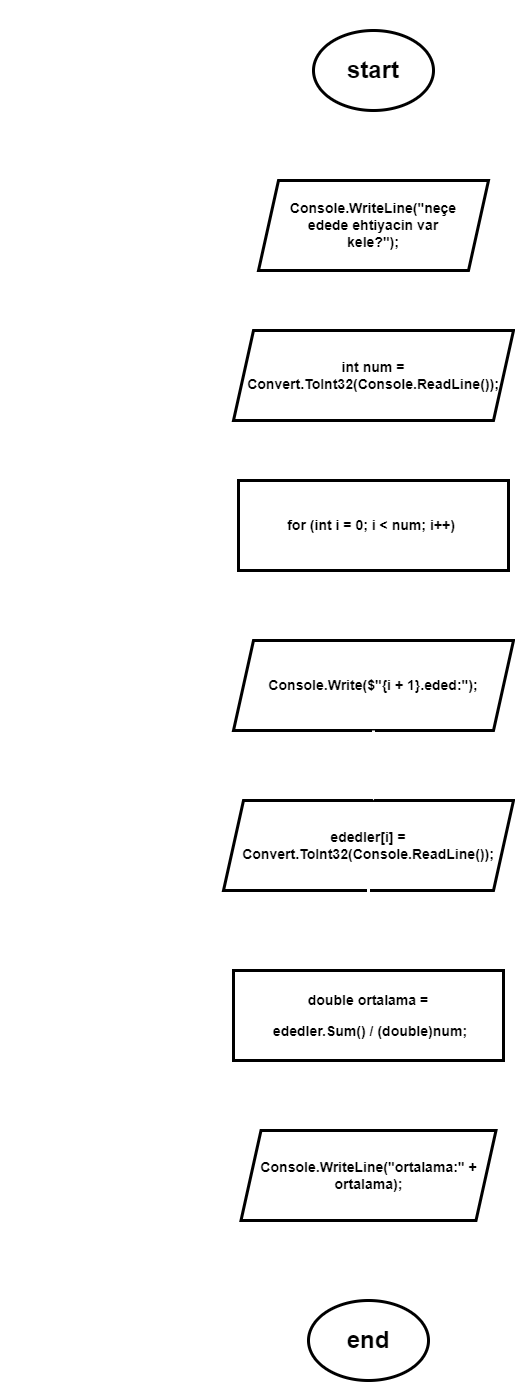

The diagram above was exported from draw.io. Its source (the exported page's mxGraphModel, read from the mxfile embedded in the PNG):
<mxGraphModel dx="873" dy="506" grid="1" gridSize="10" guides="1" tooltips="1" connect="1" arrows="1" fold="1" page="1" pageScale="1" pageWidth="1200" pageHeight="1920" math="0" shadow="0">
  <root>
    <mxCell id="0" />
    <mxCell id="1" parent="0" />
    <mxCell id="o78trZJsRJqybAmW2d19-14" style="edgeStyle=orthogonalEdgeStyle;rounded=0;orthogonalLoop=1;jettySize=auto;html=1;entryX=0.5;entryY=0;entryDx=0;entryDy=0;strokeWidth=3;strokeColor=#FFFFFF;" parent="1" source="o78trZJsRJqybAmW2d19-1" target="o78trZJsRJqybAmW2d19-3" edge="1">
      <mxGeometry relative="1" as="geometry" />
    </mxCell>
    <mxCell id="o78trZJsRJqybAmW2d19-1" value="" style="ellipse;whiteSpace=wrap;html=1;strokeWidth=3;" parent="1" vertex="1">
      <mxGeometry x="540" y="30" width="120" height="80" as="geometry" />
    </mxCell>
    <mxCell id="o78trZJsRJqybAmW2d19-2" value="&lt;h1&gt;start&lt;/h1&gt;" style="text;html=1;strokeColor=none;fillColor=none;align=center;verticalAlign=middle;whiteSpace=wrap;rounded=0;strokeWidth=10;" parent="1" vertex="1">
      <mxGeometry x="550" y="45" width="100" height="50" as="geometry" />
    </mxCell>
    <mxCell id="o78trZJsRJqybAmW2d19-13" style="edgeStyle=orthogonalEdgeStyle;rounded=0;orthogonalLoop=1;jettySize=auto;html=1;exitX=0.5;exitY=1;exitDx=0;exitDy=0;entryX=0.5;entryY=0;entryDx=0;entryDy=0;strokeWidth=3;strokeColor=#FFFFFF;" parent="1" source="o78trZJsRJqybAmW2d19-3" target="o78trZJsRJqybAmW2d19-6" edge="1">
      <mxGeometry relative="1" as="geometry" />
    </mxCell>
    <mxCell id="o78trZJsRJqybAmW2d19-3" value="" style="shape=parallelogram;perimeter=parallelogramPerimeter;whiteSpace=wrap;html=1;fixedSize=1;strokeWidth=3;" parent="1" vertex="1">
      <mxGeometry x="485" y="180" width="230" height="90" as="geometry" />
    </mxCell>
    <mxCell id="o78trZJsRJqybAmW2d19-5" value="&lt;h3&gt;Console.WriteLine(&quot;neçe edede ehtiyacin var kele?&quot;);&lt;/h3&gt;" style="text;html=1;strokeColor=none;fillColor=none;align=center;verticalAlign=middle;whiteSpace=wrap;rounded=0;" parent="1" vertex="1">
      <mxGeometry x="510" y="190" width="180" height="70" as="geometry" />
    </mxCell>
    <mxCell id="o78trZJsRJqybAmW2d19-16" style="edgeStyle=orthogonalEdgeStyle;rounded=0;orthogonalLoop=1;jettySize=auto;html=1;exitX=0.5;exitY=1;exitDx=0;exitDy=0;entryX=0.5;entryY=0;entryDx=0;entryDy=0;strokeWidth=3;strokeColor=#FFFFFF;" parent="1" source="o78trZJsRJqybAmW2d19-6" target="o78trZJsRJqybAmW2d19-15" edge="1">
      <mxGeometry relative="1" as="geometry" />
    </mxCell>
    <mxCell id="o78trZJsRJqybAmW2d19-6" value="" style="shape=parallelogram;perimeter=parallelogramPerimeter;whiteSpace=wrap;html=1;fixedSize=1;strokeWidth=3;" parent="1" vertex="1">
      <mxGeometry x="460" y="330" width="280" height="90" as="geometry" />
    </mxCell>
    <mxCell id="o78trZJsRJqybAmW2d19-10" value="&lt;h3&gt;int num = Convert.ToInt32(Console.ReadLine());&lt;/h3&gt;" style="text;html=1;strokeColor=none;fillColor=none;align=center;verticalAlign=middle;whiteSpace=wrap;rounded=0;" parent="1" vertex="1">
      <mxGeometry x="510" y="340" width="180" height="70" as="geometry" />
    </mxCell>
    <mxCell id="o78trZJsRJqybAmW2d19-19" style="edgeStyle=orthogonalEdgeStyle;rounded=0;orthogonalLoop=1;jettySize=auto;html=1;exitX=0.5;exitY=1;exitDx=0;exitDy=0;entryX=0.5;entryY=0;entryDx=0;entryDy=0;strokeWidth=3;strokeColor=#FFFFFF;" parent="1" source="o78trZJsRJqybAmW2d19-15" target="o78trZJsRJqybAmW2d19-18" edge="1">
      <mxGeometry relative="1" as="geometry" />
    </mxCell>
    <mxCell id="o78trZJsRJqybAmW2d19-15" value="" style="rounded=0;whiteSpace=wrap;html=1;strokeWidth=3;" parent="1" vertex="1">
      <mxGeometry x="465" y="480" width="270" height="90" as="geometry" />
    </mxCell>
    <mxCell id="o78trZJsRJqybAmW2d19-17" value="&lt;h3&gt;for (int i = 0; i &amp;lt; num; i++)&amp;nbsp;&lt;/h3&gt;" style="text;html=1;strokeColor=none;fillColor=none;align=center;verticalAlign=middle;whiteSpace=wrap;rounded=0;" parent="1" vertex="1">
      <mxGeometry x="470" y="490" width="260" height="70" as="geometry" />
    </mxCell>
    <mxCell id="o78trZJsRJqybAmW2d19-18" value="" style="shape=parallelogram;perimeter=parallelogramPerimeter;whiteSpace=wrap;html=1;fixedSize=1;strokeWidth=3;" parent="1" vertex="1">
      <mxGeometry x="460" y="640" width="280" height="90" as="geometry" />
    </mxCell>
    <mxCell id="o78trZJsRJqybAmW2d19-20" value="&lt;h3&gt;Console.Write($&quot;{i + 1}.eded:&quot;);&lt;/h3&gt;" style="text;html=1;strokeColor=none;fillColor=none;align=center;verticalAlign=middle;whiteSpace=wrap;rounded=0;strokeWidth=1;" parent="1" vertex="1">
      <mxGeometry x="480" y="650" width="240" height="70" as="geometry" />
    </mxCell>
    <mxCell id="o78trZJsRJqybAmW2d19-22" value="" style="shape=parallelogram;perimeter=parallelogramPerimeter;whiteSpace=wrap;html=1;fixedSize=1;strokeWidth=3;" parent="1" vertex="1">
      <mxGeometry x="450" y="800" width="290" height="90" as="geometry" />
    </mxCell>
    <mxCell id="o78trZJsRJqybAmW2d19-32" style="edgeStyle=orthogonalEdgeStyle;rounded=0;orthogonalLoop=1;jettySize=auto;html=1;entryX=0.5;entryY=0;entryDx=0;entryDy=0;strokeWidth=3;strokeColor=#FFFFFF;" parent="1" source="o78trZJsRJqybAmW2d19-24" target="o78trZJsRJqybAmW2d19-28" edge="1">
      <mxGeometry relative="1" as="geometry" />
    </mxCell>
    <mxCell id="o78trZJsRJqybAmW2d19-24" value="&lt;h3&gt;ededler[i] = Convert.ToInt32(Console.ReadLine());&lt;/h3&gt;" style="text;html=1;strokeColor=none;fillColor=none;align=center;verticalAlign=middle;whiteSpace=wrap;rounded=0;" parent="1" vertex="1">
      <mxGeometry x="480" y="810" width="230" height="70" as="geometry" />
    </mxCell>
    <mxCell id="o78trZJsRJqybAmW2d19-27" value="" style="endArrow=classic;html=1;rounded=0;exitX=0.5;exitY=1;exitDx=0;exitDy=0;strokeWidth=3;strokeColor=#FFFFFF;" parent="1" source="o78trZJsRJqybAmW2d19-18" edge="1">
      <mxGeometry width="50" height="50" relative="1" as="geometry">
        <mxPoint x="570" y="790" as="sourcePoint" />
        <mxPoint x="600" y="800" as="targetPoint" />
      </mxGeometry>
    </mxCell>
    <mxCell id="o78trZJsRJqybAmW2d19-33" style="edgeStyle=orthogonalEdgeStyle;rounded=0;orthogonalLoop=1;jettySize=auto;html=1;exitX=0.5;exitY=1;exitDx=0;exitDy=0;entryX=0.5;entryY=0;entryDx=0;entryDy=0;strokeWidth=3;strokeColor=#FFFFFF;" parent="1" source="o78trZJsRJqybAmW2d19-28" target="o78trZJsRJqybAmW2d19-31" edge="1">
      <mxGeometry relative="1" as="geometry" />
    </mxCell>
    <mxCell id="o78trZJsRJqybAmW2d19-28" value="&lt;h3&gt;double ortalama =&lt;/h3&gt;&lt;h3&gt;&amp;nbsp;ededler.Sum() / (double)num;&lt;/h3&gt;" style="rounded=0;whiteSpace=wrap;html=1;strokeWidth=3;" parent="1" vertex="1">
      <mxGeometry x="460" y="970" width="270" height="90" as="geometry" />
    </mxCell>
    <mxCell id="o78trZJsRJqybAmW2d19-35" style="edgeStyle=orthogonalEdgeStyle;rounded=0;orthogonalLoop=1;jettySize=auto;html=1;exitX=0.5;exitY=1;exitDx=0;exitDy=0;entryX=0.5;entryY=0;entryDx=0;entryDy=0;strokeWidth=3;strokeColor=#FFFFFF;" parent="1" source="o78trZJsRJqybAmW2d19-31" target="o78trZJsRJqybAmW2d19-34" edge="1">
      <mxGeometry relative="1" as="geometry" />
    </mxCell>
    <mxCell id="o78trZJsRJqybAmW2d19-31" value="&lt;h3&gt;Console.WriteLine(&quot;ortalama:&quot; + ortalama);&lt;/h3&gt;" style="shape=parallelogram;perimeter=parallelogramPerimeter;whiteSpace=wrap;html=1;fixedSize=1;strokeWidth=3;" parent="1" vertex="1">
      <mxGeometry x="467.5" y="1130" width="255" height="90" as="geometry" />
    </mxCell>
    <mxCell id="o78trZJsRJqybAmW2d19-34" value="&lt;h1&gt;end&lt;/h1&gt;" style="ellipse;whiteSpace=wrap;html=1;strokeWidth=3;" parent="1" vertex="1">
      <mxGeometry x="535" y="1300" width="120" height="80" as="geometry" />
    </mxCell>
    <mxCell id="2a5vStTnUrLGm2uJDt6h-3" value="&lt;h1&gt;&lt;font&gt;B&lt;/font&gt;&lt;/h1&gt;" style="text;html=1;strokeColor=none;fillColor=none;align=center;verticalAlign=middle;whiteSpace=wrap;rounded=0;fontColor=#FFFFFF;" parent="1" vertex="1">
      <mxGeometry x="227.5" width="240" height="130" as="geometry" />
    </mxCell>
  </root>
</mxGraphModel>